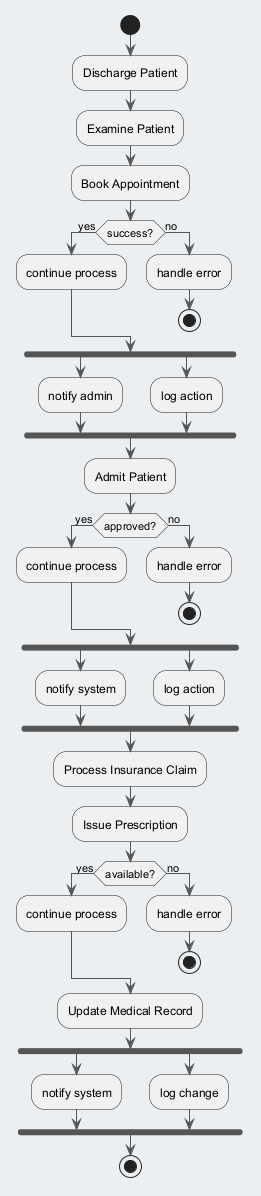

The diagram above was rendered by PlantUML. Its source (embedded in the PNG):
@startuml
skinparam backgroundColor #ECEFF1
skinparam classBackgroundColor #FFFFFF
skinparam classBorderColor #455A64
skinparam ArrowColor #555555
start
:Discharge Patient;
:Examine Patient;
:Book Appointment;
if (success?) then (yes)
:continue process;
else (no)
:handle error;
stop
endif
fork
:notify admin;
fork again
:log action;
end fork
:Admit Patient;
if (approved?) then (yes)
:continue process;
else (no)
:handle error;
stop
endif
fork
:notify system;
fork again
:log action;
end fork
:Process Insurance Claim;
:Issue Prescription;
if (available?) then (yes)
:continue process;
else (no)
:handle error;
stop
endif
:Update Medical Record;
fork
:notify system;
fork again
:log change;
end fork
stop
@enduml